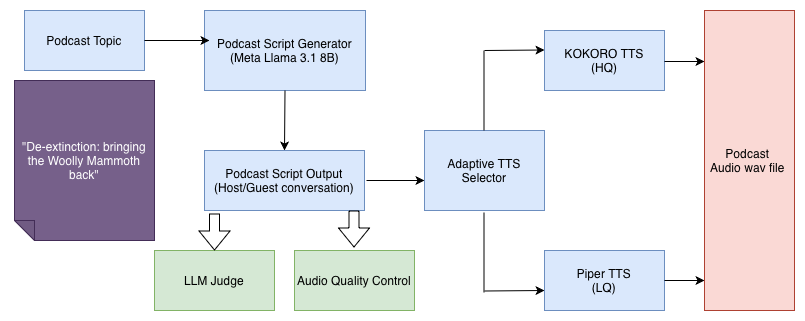

The diagram above was exported from draw.io. Its source (the exported page's mxGraphModel, read from the mxfile embedded in the PNG):
<mxGraphModel dx="1670" dy="1151" grid="1" gridSize="10" guides="1" tooltips="1" connect="1" arrows="1" fold="1" page="1" pageScale="1" pageWidth="827" pageHeight="1169" math="0" shadow="0">
  <root>
    <mxCell id="0" />
    <mxCell id="1" parent="0" />
    <mxCell id="6X22sWymN2iwnvZbp9T6-1" parent="1" style="rounded=0;whiteSpace=wrap;html=1;fillStyle=solid;fillColor=#dae8fc;strokeColor=#6c8ebf;" value="Podcast Topic" vertex="1">
      <mxGeometry height="60" width="120" x="32" y="360" as="geometry" />
    </mxCell>
    <mxCell id="6X22sWymN2iwnvZbp9T6-4" parent="1" style="shape=note;whiteSpace=wrap;html=1;backgroundOutline=1;fontColor=#ffffff;darkOpacity=0.05;fillColor=#76608a;strokeColor=#432D57;fillStyle=solid;direction=west;gradientDirection=north;shadow=1;size=20;pointerEvents=1;" value="&quot;De-extinction: bringing the Woolly Mammoth back&quot;" vertex="1">
      <mxGeometry height="160" width="140" x="22" y="430" as="geometry" />
    </mxCell>
    <mxCell id="6X22sWymN2iwnvZbp9T6-5" parent="1" style="rounded=0;whiteSpace=wrap;html=1;fillColor=#dae8fc;strokeColor=#6c8ebf;" value="Podcast Script Generator&lt;div&gt;(Meta Llama 3.1 8B)&lt;/div&gt;" vertex="1">
      <mxGeometry height="80" width="161" x="212" y="360" as="geometry" />
    </mxCell>
    <mxCell id="6X22sWymN2iwnvZbp9T6-7" parent="1" style="rounded=0;whiteSpace=wrap;html=1;fillColor=#dae8fc;strokeColor=#6c8ebf;" value="Podcast Script Output&lt;div&gt;(Host/Guest conversation)&lt;/div&gt;" vertex="1">
      <mxGeometry height="60" width="160" x="212" y="500" as="geometry" />
    </mxCell>
    <mxCell id="6X22sWymN2iwnvZbp9T6-8" parent="1" style="rounded=0;whiteSpace=wrap;html=1;fillColor=#d5e8d4;strokeColor=#82b366;" value="LLM Judge" vertex="1">
      <mxGeometry height="60" width="120" x="162" y="600" as="geometry" />
    </mxCell>
    <mxCell id="6X22sWymN2iwnvZbp9T6-9" parent="1" style="rounded=0;whiteSpace=wrap;html=1;fillColor=#d5e8d4;strokeColor=#82b366;" value="Audio Quality Control" vertex="1">
      <mxGeometry height="60" width="120" x="302" y="600" as="geometry" />
    </mxCell>
    <mxCell id="6X22sWymN2iwnvZbp9T6-10" parent="1" style="rounded=0;whiteSpace=wrap;html=1;fillColor=#dae8fc;strokeColor=#6c8ebf;" value="Adaptive TTS Selector" vertex="1">
      <mxGeometry height="80" width="120" x="432" y="480" as="geometry" />
    </mxCell>
    <mxCell id="6X22sWymN2iwnvZbp9T6-11" parent="1" style="rounded=0;whiteSpace=wrap;html=1;fillColor=#dae8fc;strokeColor=#6c8ebf;" value="KOKORO TTS&lt;div&gt;(HQ)&lt;/div&gt;" vertex="1">
      <mxGeometry height="60" width="120" x="552" y="380" as="geometry" />
    </mxCell>
    <mxCell id="6X22sWymN2iwnvZbp9T6-12" parent="1" style="rounded=0;whiteSpace=wrap;html=1;fillColor=#dae8fc;strokeColor=#6c8ebf;" value="Piper TTS&lt;div&gt;(LQ)&lt;/div&gt;" vertex="1">
      <mxGeometry height="60" width="120" x="552" y="600" as="geometry" />
    </mxCell>
    <mxCell id="6X22sWymN2iwnvZbp9T6-13" parent="1" style="rounded=0;whiteSpace=wrap;html=1;fillColor=#fad9d5;strokeColor=#ae4132;" value="Podcast&amp;nbsp;&lt;div&gt;Audio wav file&amp;nbsp;&lt;/div&gt;" vertex="1">
      <mxGeometry height="300" width="90" x="712" y="360" as="geometry" />
    </mxCell>
    <mxCell id="6X22sWymN2iwnvZbp9T6-15" edge="1" parent="1" source="6X22sWymN2iwnvZbp9T6-1" style="endArrow=classic;html=1;rounded=0;exitX=1;exitY=0.5;exitDx=0;exitDy=0;entryX=0.031;entryY=0.375;entryDx=0;entryDy=0;entryPerimeter=0;" target="6X22sWymN2iwnvZbp9T6-5" value="">
      <mxGeometry height="50" relative="1" width="50" as="geometry">
        <mxPoint x="172" y="420" as="sourcePoint" />
        <mxPoint x="222" y="370" as="targetPoint" />
      </mxGeometry>
    </mxCell>
    <mxCell id="6X22sWymN2iwnvZbp9T6-16" edge="1" parent="1" source="6X22sWymN2iwnvZbp9T6-5" style="endArrow=classic;html=1;rounded=0;exitX=0.5;exitY=1;exitDx=0;exitDy=0;entryX=0.5;entryY=0;entryDx=0;entryDy=0;" target="6X22sWymN2iwnvZbp9T6-7" value="">
      <mxGeometry height="50" relative="1" width="50" as="geometry">
        <mxPoint x="252" y="490" as="sourcePoint" />
        <mxPoint x="312" y="460" as="targetPoint" />
      </mxGeometry>
    </mxCell>
    <mxCell id="6X22sWymN2iwnvZbp9T6-19" edge="1" parent="1" style="shape=flexArrow;endArrow=classic;html=1;rounded=0;entryX=0.5;entryY=0;entryDx=0;entryDy=0;" target="6X22sWymN2iwnvZbp9T6-8" value="">
      <mxGeometry height="50" relative="1" width="50" as="geometry">
        <mxPoint x="222" y="563" as="sourcePoint" />
        <mxPoint x="222" y="560" as="targetPoint" />
      </mxGeometry>
    </mxCell>
    <mxCell id="6X22sWymN2iwnvZbp9T6-20" edge="1" parent="1" style="shape=flexArrow;endArrow=classic;html=1;rounded=0;entryX=0.5;entryY=0;entryDx=0;entryDy=0;" value="">
      <mxGeometry height="50" relative="1" width="50" as="geometry">
        <mxPoint x="361.5" y="560" as="sourcePoint" />
        <mxPoint x="361.5" y="597" as="targetPoint" />
      </mxGeometry>
    </mxCell>
    <mxCell id="6X22sWymN2iwnvZbp9T6-21" edge="1" parent="1" style="endArrow=classic;html=1;rounded=0;entryX=-0.017;entryY=0.625;entryDx=0;entryDy=0;entryPerimeter=0;" value="">
      <mxGeometry height="50" relative="1" width="50" as="geometry">
        <mxPoint x="374" y="530" as="sourcePoint" />
        <mxPoint x="431.96000000000004" y="530" as="targetPoint" />
      </mxGeometry>
    </mxCell>
    <mxCell id="6X22sWymN2iwnvZbp9T6-25" edge="1" parent="1" style="endArrow=none;html=1;rounded=0;" value="">
      <mxGeometry height="50" relative="1" width="50" as="geometry">
        <mxPoint x="491.5" y="480" as="sourcePoint" />
        <mxPoint x="491.5" y="400" as="targetPoint" />
      </mxGeometry>
    </mxCell>
    <mxCell id="6X22sWymN2iwnvZbp9T6-26" edge="1" parent="1" style="endArrow=none;html=1;rounded=0;" value="">
      <mxGeometry height="50" relative="1" width="50" as="geometry">
        <mxPoint x="491.5" y="642" as="sourcePoint" />
        <mxPoint x="491.5" y="562" as="targetPoint" />
      </mxGeometry>
    </mxCell>
    <mxCell id="6X22sWymN2iwnvZbp9T6-28" edge="1" parent="1" style="endArrow=classic;html=1;rounded=0;entryX=0;entryY=0.5;entryDx=0;entryDy=0;" value="">
      <mxGeometry height="50" relative="1" width="50" as="geometry">
        <mxPoint x="492" y="400" as="sourcePoint" />
        <mxPoint x="552" y="399.5" as="targetPoint" />
      </mxGeometry>
    </mxCell>
    <mxCell id="6X22sWymN2iwnvZbp9T6-29" edge="1" parent="1" style="endArrow=classic;html=1;rounded=0;entryX=0;entryY=0.5;entryDx=0;entryDy=0;" value="">
      <mxGeometry height="50" relative="1" width="50" as="geometry">
        <mxPoint x="492" y="640.5" as="sourcePoint" />
        <mxPoint x="552" y="640" as="targetPoint" />
      </mxGeometry>
    </mxCell>
    <mxCell id="6X22sWymN2iwnvZbp9T6-30" edge="1" parent="1" style="endArrow=classic;html=1;rounded=0;entryX=0;entryY=1;entryDx=0;entryDy=0;" value="">
      <mxGeometry height="50" relative="1" width="50" as="geometry">
        <mxPoint x="672" y="630" as="sourcePoint" />
        <mxPoint x="712" y="630" as="targetPoint" />
      </mxGeometry>
    </mxCell>
    <mxCell id="6X22sWymN2iwnvZbp9T6-31" edge="1" parent="1" style="endArrow=classic;html=1;rounded=0;entryX=0;entryY=1;entryDx=0;entryDy=0;" value="">
      <mxGeometry height="50" relative="1" width="50" as="geometry">
        <mxPoint x="672" y="411" as="sourcePoint" />
        <mxPoint x="712" y="411" as="targetPoint" />
      </mxGeometry>
    </mxCell>
  </root>
</mxGraphModel>